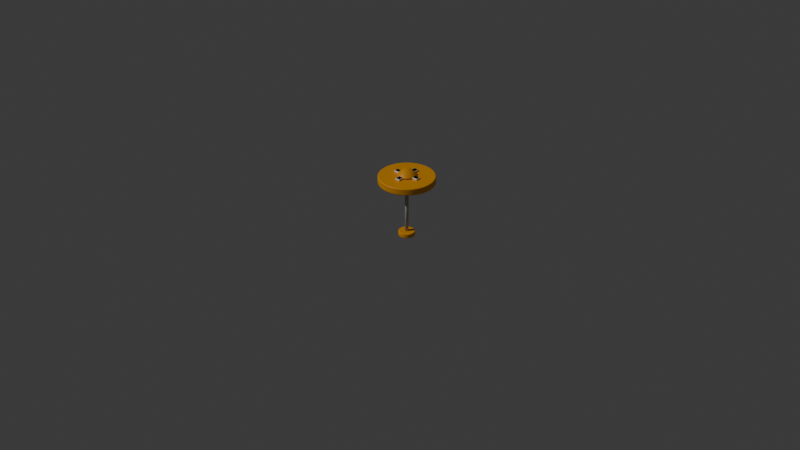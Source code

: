 # Source: prop_umbrella.blend  (saved by Blender 5.1.30; exported with 4.5.12 LTS)
import bpy
from mathutils import Matrix  # noqa: F401  (used for matrix-valued properties, if any)

bpy.ops.wm.read_factory_settings(use_empty=True)
scene = bpy.context.scene
scene.name = 'Scene'

# ---- collections
col_collection = bpy.data.collections.new('Collection'); scene.collection.children.link(col_collection)

# ---- materials (node trees are filled in below, after node groups)
mat_thin_warm_grey_pole = bpy.data.materials.new('thin warm grey pole')
mat_reference_orange_nike_yellow = bpy.data.materials.new('reference orange nike yellow')
mat_clean_white = bpy.data.materials.new('clean white')

# ---- material node trees
mat_thin_warm_grey_pole.use_nodes = True; mat_thin_warm_grey_pole.node_tree.nodes.clear()
_N = mat_thin_warm_grey_pole.node_tree.nodes; _L = mat_thin_warm_grey_pole.node_tree.links
n0 = _N.new('ShaderNodeBsdfPrincipled'); n0.name = 'Principled BSDF'; n0.location = (-200, 100)
n0.inputs[0].default_value = (0.5, 0.49, 0.45, 1.0)
n0.inputs[2].default_value = 0.82
n1 = _N.new('ShaderNodeOutputMaterial'); n1.name = 'Material Output'; n1.location = (200, 100)
_L.new(n0.outputs[0], n1.inputs[0])
n1.is_active_output = True
mat_reference_orange_nike_yellow.use_nodes = True; mat_reference_orange_nike_yellow.node_tree.nodes.clear()
_N = mat_reference_orange_nike_yellow.node_tree.nodes; _L = mat_reference_orange_nike_yellow.node_tree.links
n0 = _N.new('ShaderNodeBsdfPrincipled'); n0.name = 'Principled BSDF'; n0.location = (-200, 100)
n0.inputs[0].default_value = (1.0, 0.42, 0.0, 1.0)
n1 = _N.new('ShaderNodeOutputMaterial'); n1.name = 'Material Output'; n1.location = (200, 100)
_L.new(n0.outputs[0], n1.inputs[0])
n1.is_active_output = True
mat_clean_white.use_nodes = True; mat_clean_white.node_tree.nodes.clear()
_N = mat_clean_white.node_tree.nodes; _L = mat_clean_white.node_tree.links
n0 = _N.new('ShaderNodeBsdfPrincipled'); n0.name = 'Principled BSDF'; n0.location = (-200, 100)
n0.inputs[0].default_value = (1.0, 1.0, 1.0, 1.0)
n0.inputs[2].default_value = 0.65
n1 = _N.new('ShaderNodeOutputMaterial'); n1.name = 'Material Output'; n1.location = (200, 100)
_L.new(n0.outputs[0], n1.inputs[0])
n1.is_active_output = True

# ---- world
world_world = bpy.data.worlds.new('World'); scene.world = world_world
world_world.use_nodes = True; world_world.node_tree.nodes.clear()
_N = world_world.node_tree.nodes; _L = world_world.node_tree.links
n0 = _N.new('ShaderNodeOutputWorld'); n0.name = 'World Output'; n0.location = (200, 100)
n1 = _N.new('ShaderNodeBackground'); n1.name = 'Background'; n1.location = (-200, 100)
n1.inputs[0].default_value = (0.05088, 0.05088, 0.05088, 1.0)
_L.new(n1.outputs[0], n0.inputs[0])
n0.is_active_output = True
world_world.color = (0.965, 0.955, 0.93)
world_world.sun_shadow_jitter_overblur = 0.0

# ---- cameras
cam_camera_001 = bpy.data.cameras.new('Camera.001')

# ---- lights
light_sun = bpy.data.lights.new('Sun', 'SUN')
light_sun.energy = 1.25

# ---- meshes
me_cylinder = bpy.data.meshes.new('Cylinder')
me_cylinder.from_pydata([(0.0, 0.014, -0.21), (0.0, 0.014, 0.21), (0.007, 0.01212, -0.21), (0.007, 0.01212, 0.21), (0.01212, 0.007, -0.21), (0.01212, 0.007, 0.21), (0.014, 0.0, -0.21), (0.014, 0.0, 0.21), (0.01212, -0.007, -0.21), (0.01212, -0.007, 0.21), (0.007, -0.01212, -0.21), (0.007, -0.01212, 0.21), (0.0, -0.014, -0.21), (0.0, -0.014, 0.21), (-0.007, -0.01212, -0.21), (-0.007, -0.01212, 0.21), (-0.01212, -0.007, -0.21), (-0.01212, -0.007, 0.21), (-0.014, 0.0, -0.21), (-0.014, 0.0, 0.21), (-0.01212, 0.007, -0.21), (-0.01212, 0.007, 0.21), (-0.007, 0.01212, -0.21), (-0.007, 0.01212, 0.21)], [], [(0, 1, 3, 2), (2, 3, 5, 4), (4, 5, 7, 6), (6, 7, 9, 8), (8, 9, 11, 10), (10, 11, 13, 12), (12, 13, 15, 14), (14, 15, 17, 16), (16, 17, 19, 18), (18, 19, 21, 20), (3, 1, 23, 21, 19, 17, 15, 13, 11, 9, 7, 5), (20, 21, 23, 22), (22, 23, 1, 0), (0, 2, 4, 6, 8, 10, 12, 14, 16, 18, 20, 22)])
me_cylinder.polygons.foreach_set('use_smooth', [True] * 14)
_uv = me_cylinder.uv_layers.new(name='UVMap')
_uv.uv.foreach_set('vector', [1.0, 0.5, 1.0, 1.0, 0.9167, 1.0, 0.9167, 0.5, 0.9167, 0.5, 0.9167, 1.0, 0.8333, 1.0, 0.8333, 0.5, 0.8333, 0.5, 0.8333, 1.0, 0.75, 1.0, 0.75, 0.5, 0.75, 0.5, 0.75, 1.0, 0.6667, 1.0, 0.6667, 0.5, 0.6667, 0.5, 0.6667, 1.0, 0.5833, 1.0, 0.5833, 0.5, 0.5833, 0.5, 0.5833, 1.0, 0.5, 1.0, 0.5, 0.5, 0.5, 0.5, 0.5, 1.0, 0.4167, 1.0, 0.4167, 0.5, 0.4167, 0.5, 0.4167, 1.0, 0.3333, 1.0, 0.3333, 0.5, 0.3333, 0.5, 0.3333, 1.0, 0.25, 1.0, 0.25, 0.5, 0.25, 0.5, 0.25, 1.0, 0.1667, 1.0, 0.1667, 0.5, 0.37, 0.4578, 0.25, 0.49, 0.13, 0.4578, 0.04215, 0.37, 0.01, 0.25, 0.04215, 0.13, 0.13, 0.04215, 0.25, 0.01, 0.37, 0.04215, 0.4578, 0.13, 0.49, 0.25, 0.4578, 0.37, 0.1667, 0.5, 0.1667, 1.0, 0.08333, 1.0, 0.08333, 0.5, 0.08333, 0.5, 0.08333, 1.0, 7.451e-08, 1.0, 7.451e-08, 0.5, 0.75, 0.49, 0.87, 0.4578, 0.9578, 0.37, 0.99, 0.25, 0.9578, 0.13, 0.87, 0.04215, 0.75, 0.01, 0.63, 0.04215, 0.5422, 0.13, 0.51, 0.25, 0.5422, 0.37, 0.63, 0.4578])
me_cylinder.materials.append(mat_thin_warm_grey_pole)
me_cylinder.update()
me_cylinder_001 = bpy.data.meshes.new('Cylinder.001')
me_cylinder_001.from_pydata([(0.0, 0.065, -0.0175), (0.0, 0.065, 0.0175), (0.01446, 0.06337, -0.0175), (0.01446, 0.06337, 0.0175), (0.0282, 0.05856, -0.0175), (0.0282, 0.05856, 0.0175), (0.04053, 0.05082, -0.0175), (0.04053, 0.05082, 0.0175), (0.05082, 0.04053, -0.0175), (0.05082, 0.04053, 0.0175), (0.05856, 0.0282, -0.0175), (0.05856, 0.0282, 0.0175), (0.06337, 0.01446, -0.0175), (0.06337, 0.01446, 0.0175), (0.065, 0.0, -0.0175), (0.065, 0.0, 0.0175), (0.06337, -0.01446, -0.0175), (0.06337, -0.01446, 0.0175), (0.05856, -0.0282, -0.0175), (0.05856, -0.0282, 0.0175), (0.05082, -0.04053, -0.0175), (0.05082, -0.04053, 0.0175), (0.04053, -0.05082, -0.0175), (0.04053, -0.05082, 0.0175), (0.0282, -0.05856, -0.0175), (0.0282, -0.05856, 0.0175), (0.01446, -0.06337, -0.0175), (0.01446, -0.06337, 0.0175), (0.0, -0.065, -0.0175), (0.0, -0.065, 0.0175), (-0.01446, -0.06337, -0.0175), (-0.01446, -0.06337, 0.0175), (-0.0282, -0.05856, -0.0175), (-0.0282, -0.05856, 0.0175), (-0.04053, -0.05082, -0.0175), (-0.04053, -0.05082, 0.0175), (-0.05082, -0.04053, -0.0175), (-0.05082, -0.04053, 0.0175), (-0.05856, -0.0282, -0.0175), (-0.05856, -0.0282, 0.0175), (-0.06337, -0.01446, -0.0175), (-0.06337, -0.01446, 0.0175), (-0.065, 0.0, -0.0175), (-0.065, 0.0, 0.0175), (-0.06337, 0.01446, -0.0175), (-0.06337, 0.01446, 0.0175), (-0.05856, 0.0282, -0.0175), (-0.05856, 0.0282, 0.0175), (-0.05082, 0.04053, -0.0175), (-0.05082, 0.04053, 0.0175), (-0.04053, 0.05082, -0.0175), (-0.04053, 0.05082, 0.0175), (-0.0282, 0.05856, -0.0175), (-0.0282, 0.05856, 0.0175), (-0.01446, 0.06337, -0.0175), (-0.01446, 0.06337, 0.0175)], [], [(0, 1, 3, 2), (2, 3, 5, 4), (4, 5, 7, 6), (6, 7, 9, 8), (8, 9, 11, 10), (10, 11, 13, 12), (12, 13, 15, 14), (14, 15, 17, 16), (16, 17, 19, 18), (18, 19, 21, 20), (20, 21, 23, 22), (22, 23, 25, 24), (24, 25, 27, 26), (26, 27, 29, 28), (28, 29, 31, 30), (30, 31, 33, 32), (32, 33, 35, 34), (34, 35, 37, 36), (36, 37, 39, 38), (38, 39, 41, 40), (40, 41, 43, 42), (42, 43, 45, 44), (44, 45, 47, 46), (46, 47, 49, 48), (48, 49, 51, 50), (50, 51, 53, 52), (3, 1, 55, 53, 51, 49, 47, 45, 43, 41, 39, 37, 35, 33, 31, 29, 27, 25, 23, 21, 19, 17, 15, 13, 11, 9, 7, 5), (52, 53, 55, 54), (54, 55, 1, 0), (0, 2, 4, 6, 8, 10, 12, 14, 16, 18, 20, 22, 24, 26, 28, 30, 32, 34, 36, 38, 40, 42, 44, 46, 48, 50, 52, 54)])
me_cylinder_001.polygons.foreach_set('use_smooth', [True] * 30)
_uv = me_cylinder_001.uv_layers.new(name='UVMap')
_uv.uv.foreach_set('vector', [1.0, 0.5, 1.0, 1.0, 0.9643, 1.0, 0.9643, 0.5, 0.9643, 0.5, 0.9643, 1.0, 0.9286, 1.0, 0.9286, 0.5, 0.9286, 0.5, 0.9286, 1.0, 0.8929, 1.0, 0.8929, 0.5, 0.8929, 0.5, 0.8929, 1.0, 0.8571, 1.0, 0.8571, 0.5, 0.8571, 0.5, 0.8571, 1.0, 0.8214, 1.0, 0.8214, 0.5, 0.8214, 0.5, 0.8214, 1.0, 0.7857, 1.0, 0.7857, 0.5, 0.7857, 0.5, 0.7857, 1.0, 0.75, 1.0, 0.75, 0.5, 0.75, 0.5, 0.75, 1.0, 0.7143, 1.0, 0.7143, 0.5, 0.7143, 0.5, 0.7143, 1.0, 0.6786, 1.0, 0.6786, 0.5, 0.6786, 0.5, 0.6786, 1.0, 0.6429, 1.0, 0.6429, 0.5, 0.6429, 0.5, 0.6429, 1.0, 0.6071, 1.0, 0.6071, 0.5, 0.6071, 0.5, 0.6071, 1.0, 0.5714, 1.0, 0.5714, 0.5, 0.5714, 0.5, 0.5714, 1.0, 0.5357, 1.0, 0.5357, 0.5, 0.5357, 0.5, 0.5357, 1.0, 0.5, 1.0, 0.5, 0.5, 0.5, 0.5, 0.5, 1.0, 0.4643, 1.0, 0.4643, 0.5, 0.4643, 0.5, 0.4643, 1.0, 0.4286, 1.0, 0.4286, 0.5, 0.4286, 0.5, 0.4286, 1.0, 0.3929, 1.0, 0.3929, 0.5, 0.3929, 0.5, 0.3929, 1.0, 0.3571, 1.0, 0.3571, 0.5, 0.3571, 0.5, 0.3571, 1.0, 0.3214, 1.0, 0.3214, 0.5, 0.3214, 0.5, 0.3214, 1.0, 0.2857, 1.0, 0.2857, 0.5, 0.2857, 0.5, 0.2857, 1.0, 0.25, 1.0, 0.25, 0.5, 0.25, 0.5, 0.25, 1.0, 0.2143, 1.0, 0.2143, 0.5, 0.2143, 0.5, 0.2143, 1.0, 0.1786, 1.0, 0.1786, 0.5, 0.1786, 0.5, 0.1786, 1.0, 0.1429, 1.0, 0.1429, 0.5, 0.1429, 0.5, 0.1429, 1.0, 0.1071, 1.0, 0.1071, 0.5, 0.1071, 0.5, 0.1071, 1.0, 0.07143, 1.0, 0.07143, 0.5, 0.3034, 0.484, 0.25, 0.49, 0.1966, 0.484, 0.1459, 0.4662, 0.1004, 0.4376, 0.06236, 0.3996, 0.03377, 0.3541, 0.01602, 0.3034, 0.01, 0.25, 0.01602, 0.1966, 0.03377, 0.1459, 0.06236, 0.1004, 0.1004, 0.06236, 0.1459, 0.03377, 0.1966, 0.01602, 0.25, 0.01, 0.3034, 0.01602, 0.3541, 0.03377, 0.3996, 0.06236, 0.4376, 0.1004, 0.4662, 0.1459, 0.484, 0.1966, 0.49, 0.25, 0.484, 0.3034, 0.4662, 0.3541, 0.4376, 0.3996, 0.3996, 0.4376, 0.3541, 0.4662, 0.07143, 0.5, 0.07143, 1.0, 0.03571, 1.0, 0.03571, 0.5, 0.03571, 0.5, 0.03571, 1.0, 1.565e-07, 1.0, 1.565e-07, 0.5, 0.75, 0.49, 0.8034, 0.484, 0.8541, 0.4662, 0.8996, 0.4376, 0.9376, 0.3996, 0.9662, 0.3541, 0.984, 0.3034, 0.99, 0.25, 0.984, 0.1966, 0.9662, 0.1459, 0.9376, 0.1004, 0.8996, 0.06236, 0.8541, 0.03377, 0.8034, 0.01602, 0.75, 0.01, 0.6966, 0.01602, 0.6459, 0.03377, 0.6004, 0.06236, 0.5624, 0.1004, 0.5338, 0.1459, 0.516, 0.1966, 0.51, 0.25, 0.516, 0.3034, 0.5338, 0.3541, 0.5624, 0.3996, 0.6004, 0.4376, 0.6459, 0.4662, 0.6966, 0.484])
me_cylinder_001.materials.append(mat_reference_orange_nike_yellow)
me_cylinder_001.update()
me_cylinder_002 = bpy.data.meshes.new('Cylinder.002')
me_cylinder_002.from_pydata([(0.0, 0.22, -0.0275), (0.0, 0.22, 0.0275), (0.03442, 0.2173, -0.0275), (0.03442, 0.2173, 0.0275), (0.06798, 0.2092, -0.0275), (0.06798, 0.2092, 0.0275), (0.09988, 0.196, -0.0275), (0.09988, 0.196, 0.0275), (0.1293, 0.178, -0.0275), (0.1293, 0.178, 0.0275), (0.1556, 0.1556, -0.0275), (0.1556, 0.1556, 0.0275), (0.178, 0.1293, -0.0275), (0.178, 0.1293, 0.0275), (0.196, 0.09988, -0.0275), (0.196, 0.09988, 0.0275), (0.2092, 0.06798, -0.0275), (0.2092, 0.06798, 0.0275), (0.2173, 0.03442, -0.0275), (0.2173, 0.03442, 0.0275), (0.22, 0.0, -0.0275), (0.22, 0.0, 0.0275), (0.2173, -0.03442, -0.0275), (0.2173, -0.03442, 0.0275), (0.2092, -0.06798, -0.0275), (0.2092, -0.06798, 0.0275), (0.196, -0.09988, -0.0275), (0.196, -0.09988, 0.0275), (0.178, -0.1293, -0.0275), (0.178, -0.1293, 0.0275), (0.1556, -0.1556, -0.0275), (0.1556, -0.1556, 0.0275), (0.1293, -0.178, -0.0275), (0.1293, -0.178, 0.0275), (0.09988, -0.196, -0.0275), (0.09988, -0.196, 0.0275), (0.06798, -0.2092, -0.0275), (0.06798, -0.2092, 0.0275), (0.03442, -0.2173, -0.0275), (0.03442, -0.2173, 0.0275), (0.0, -0.22, -0.0275), (0.0, -0.22, 0.0275), (-0.03442, -0.2173, -0.0275), (-0.03442, -0.2173, 0.0275), (-0.06798, -0.2092, -0.0275), (-0.06798, -0.2092, 0.0275), (-0.09988, -0.196, -0.0275), (-0.09988, -0.196, 0.0275), (-0.1293, -0.178, -0.0275), (-0.1293, -0.178, 0.0275), (-0.1556, -0.1556, -0.0275), (-0.1556, -0.1556, 0.0275), (-0.178, -0.1293, -0.0275), (-0.178, -0.1293, 0.0275), (-0.196, -0.09988, -0.0275), (-0.196, -0.09988, 0.0275), (-0.2092, -0.06798, -0.0275), (-0.2092, -0.06798, 0.0275), (-0.2173, -0.03442, -0.0275), (-0.2173, -0.03442, 0.0275), (-0.22, 0.0, -0.0275), (-0.22, 0.0, 0.0275), (-0.2173, 0.03442, -0.0275), (-0.2173, 0.03442, 0.0275), (-0.2092, 0.06798, -0.0275), (-0.2092, 0.06798, 0.0275), (-0.196, 0.09988, -0.0275), (-0.196, 0.09988, 0.0275), (-0.178, 0.1293, -0.0275), (-0.178, 0.1293, 0.0275), (-0.1556, 0.1556, -0.0275), (-0.1556, 0.1556, 0.0275), (-0.1293, 0.178, -0.0275), (-0.1293, 0.178, 0.0275), (-0.09988, 0.196, -0.0275), (-0.09988, 0.196, 0.0275), (-0.06798, 0.2092, -0.0275), (-0.06798, 0.2092, 0.0275), (-0.03442, 0.2173, -0.0275), (-0.03442, 0.2173, 0.0275)], [], [(0, 1, 3, 2), (2, 3, 5, 4), (4, 5, 7, 6), (6, 7, 9, 8), (8, 9, 11, 10), (10, 11, 13, 12), (12, 13, 15, 14), (14, 15, 17, 16), (16, 17, 19, 18), (18, 19, 21, 20), (20, 21, 23, 22), (22, 23, 25, 24), (24, 25, 27, 26), (26, 27, 29, 28), (28, 29, 31, 30), (30, 31, 33, 32), (32, 33, 35, 34), (34, 35, 37, 36), (36, 37, 39, 38), (38, 39, 41, 40), (40, 41, 43, 42), (42, 43, 45, 44), (44, 45, 47, 46), (46, 47, 49, 48), (48, 49, 51, 50), (50, 51, 53, 52), (52, 53, 55, 54), (54, 55, 57, 56), (56, 57, 59, 58), (58, 59, 61, 60), (60, 61, 63, 62), (62, 63, 65, 64), (64, 65, 67, 66), (66, 67, 69, 68), (68, 69, 71, 70), (70, 71, 73, 72), (72, 73, 75, 74), (74, 75, 77, 76), (3, 1, 79, 77, 75, 73, 71, 69, 67, 65, 63, 61, 59, 57, 55, 53, 51, 49, 47, 45, 43, 41, 39, 37, 35, 33, 31, 29, 27, 25, 23, 21, 19, 17, 15, 13, 11, 9, 7, 5), (76, 77, 79, 78), (78, 79, 1, 0), (0, 2, 4, 6, 8, 10, 12, 14, 16, 18, 20, 22, 24, 26, 28, 30, 32, 34, 36, 38, 40, 42, 44, 46, 48, 50, 52, 54, 56, 58, 60, 62, 64, 66, 68, 70, 72, 74, 76, 78)])
me_cylinder_002.polygons.foreach_set('use_smooth', [True] * 42)
_uv = me_cylinder_002.uv_layers.new(name='UVMap')
_uv.uv.foreach_set('vector', [1.0, 0.5, 1.0, 1.0, 0.975, 1.0, 0.975, 0.5, 0.975, 0.5, 0.975, 1.0, 0.95, 1.0, 0.95, 0.5, 0.95, 0.5, 0.95, 1.0, 0.925, 1.0, 0.925, 0.5, 0.925, 0.5, 0.925, 1.0, 0.9, 1.0, 0.9, 0.5, 0.9, 0.5, 0.9, 1.0, 0.875, 1.0, 0.875, 0.5, 0.875, 0.5, 0.875, 1.0, 0.85, 1.0, 0.85, 0.5, 0.85, 0.5, 0.85, 1.0, 0.825, 1.0, 0.825, 0.5, 0.825, 0.5, 0.825, 1.0, 0.8, 1.0, 0.8, 0.5, 0.8, 0.5, 0.8, 1.0, 0.775, 1.0, 0.775, 0.5, 0.775, 0.5, 0.775, 1.0, 0.75, 1.0, 0.75, 0.5, 0.75, 0.5, 0.75, 1.0, 0.725, 1.0, 0.725, 0.5, 0.725, 0.5, 0.725, 1.0, 0.7, 1.0, 0.7, 0.5, 0.7, 0.5, 0.7, 1.0, 0.675, 1.0, 0.675, 0.5, 0.675, 0.5, 0.675, 1.0, 0.65, 1.0, 0.65, 0.5, 0.65, 0.5, 0.65, 1.0, 0.625, 1.0, 0.625, 0.5, 0.625, 0.5, 0.625, 1.0, 0.6, 1.0, 0.6, 0.5, 0.6, 0.5, 0.6, 1.0, 0.575, 1.0, 0.575, 0.5, 0.575, 0.5, 0.575, 1.0, 0.55, 1.0, 0.55, 0.5, 0.55, 0.5, 0.55, 1.0, 0.525, 1.0, 0.525, 0.5, 0.525, 0.5, 0.525, 1.0, 0.5, 1.0, 0.5, 0.5, 0.5, 0.5, 0.5, 1.0, 0.475, 1.0, 0.475, 0.5, 0.475, 0.5, 0.475, 1.0, 0.45, 1.0, 0.45, 0.5, 0.45, 0.5, 0.45, 1.0, 0.425, 1.0, 0.425, 0.5, 0.425, 0.5, 0.425, 1.0, 0.4, 1.0, 0.4, 0.5, 0.4, 0.5, 0.4, 1.0, 0.375, 1.0, 0.375, 0.5, 0.375, 0.5, 0.375, 1.0, 0.35, 1.0, 0.35, 0.5, 0.35, 0.5, 0.35, 1.0, 0.325, 1.0, 0.325, 0.5, 0.325, 0.5, 0.325, 1.0, 0.3, 1.0, 0.3, 0.5, 0.3, 0.5, 0.3, 1.0, 0.275, 1.0, 0.275, 0.5, 0.275, 0.5, 0.275, 1.0, 0.25, 1.0, 0.25, 0.5, 0.25, 0.5, 0.25, 1.0, 0.225, 1.0, 0.225, 0.5, 0.225, 0.5, 0.225, 1.0, 0.2, 1.0, 0.2, 0.5, 0.2, 0.5, 0.2, 1.0, 0.175, 1.0, 0.175, 0.5, 0.175, 0.5, 0.175, 1.0, 0.15, 1.0, 0.15, 0.5, 0.15, 0.5, 0.15, 1.0, 0.125, 1.0, 0.125, 0.5, 0.125, 0.5, 0.125, 1.0, 0.1, 1.0, 0.1, 0.5, 0.1, 0.5, 0.1, 1.0, 0.075, 1.0, 0.075, 0.5, 0.075, 0.5, 0.075, 1.0, 0.05, 1.0, 0.05, 0.5, 0.2875, 0.487, 0.25, 0.49, 0.2125, 0.487, 0.1758, 0.4783, 0.141, 0.4638, 0.1089, 0.4442, 0.08029, 0.4197, 0.05584, 0.3911, 0.03616, 0.359, 0.02175, 0.3242, 0.01295, 0.2875, 0.01, 0.25, 0.01295, 0.2125, 0.02175, 0.1758, 0.03616, 0.141, 0.05584, 0.1089, 0.08029, 0.08029, 0.1089, 0.05584, 0.141, 0.03616, 0.1758, 0.02175, 0.2125, 0.01295, 0.25, 0.01, 0.2875, 0.01295, 0.3242, 0.02175, 0.359, 0.03616, 0.3911, 0.05584, 0.4197, 0.08029, 0.4442, 0.1089, 0.4638, 0.141, 0.4783, 0.1758, 0.487, 0.2125, 0.49, 0.25, 0.487, 0.2875, 0.4783, 0.3242, 0.4638, 0.359, 0.4442, 0.3911, 0.4197, 0.4197, 0.3911, 0.4442, 0.359, 0.4638, 0.3242, 0.4783, 0.05, 0.5, 0.05, 1.0, 0.025, 1.0, 0.025, 0.5, 0.025, 0.5, 0.025, 1.0, 3.912e-07, 1.0, 3.912e-07, 0.5, 0.75, 0.49, 0.7875, 0.487, 0.8242, 0.4783, 0.859, 0.4638, 0.8911, 0.4442, 0.9197, 0.4197, 0.9442, 0.3911, 0.9638, 0.359, 0.9783, 0.3242, 0.987, 0.2875, 0.99, 0.25, 0.987, 0.2125, 0.9783, 0.1758, 0.9638, 0.141, 0.9442, 0.1089, 0.9197, 0.08029, 0.8911, 0.05584, 0.859, 0.03616, 0.8242, 0.02175, 0.7875, 0.01295, 0.75, 0.01, 0.7125, 0.01295, 0.6758, 0.02175, 0.641, 0.03616, 0.6089, 0.05584, 0.5803, 0.08029, 0.5558, 0.1089, 0.5362, 0.141, 0.5217, 0.1758, 0.513, 0.2125, 0.51, 0.25, 0.513, 0.2875, 0.5217, 0.3242, 0.5362, 0.359, 0.5558, 0.3911, 0.5803, 0.4197, 0.6089, 0.4442, 0.641, 0.4638, 0.6758, 0.4783, 0.7125, 0.487])
me_cylinder_002.materials.append(mat_reference_orange_nike_yellow)
me_cylinder_002.update()
me_cone = bpy.data.meshes.new('Cone')
me_cone.from_pydata([(0.0, 0.08, -0.0375), (0.01561, 0.07846, -0.0375), (0.03061, 0.07391, -0.0375), (0.04445, 0.06652, -0.0375), (0.05657, 0.05657, -0.0375), (0.06652, 0.04445, -0.0375), (0.07391, 0.03061, -0.0375), (0.07846, 0.01561, -0.0375), (0.08, 0.0, -0.0375), (0.07846, -0.01561, -0.0375), (0.07391, -0.03061, -0.0375), (0.06652, -0.04445, -0.0375), (0.05657, -0.05657, -0.0375), (0.04445, -0.06652, -0.0375), (0.03061, -0.07391, -0.0375), (0.01561, -0.07846, -0.0375), (0.0, -0.08, -0.0375), (-0.01561, -0.07846, -0.0375), (-0.03061, -0.07391, -0.0375), (-0.04445, -0.06652, -0.0375), (-0.05657, -0.05657, -0.0375), (-0.06652, -0.04445, -0.0375), (-0.07391, -0.03061, -0.0375), (-0.07846, -0.01561, -0.0375), (-0.08, 0.0, -0.0375), (-0.07846, 0.01561, -0.0375), (-0.07391, 0.03061, -0.0375), (-0.06652, 0.04445, -0.0375), (-0.05657, 0.05657, -0.0375), (-0.04445, 0.06652, -0.0375), (-0.03061, 0.07391, -0.0375), (-0.01561, 0.07846, -0.0375), (0.0, 0.0, 0.0375)], [], [(0, 32, 1), (1, 32, 2), (2, 32, 3), (3, 32, 4), (4, 32, 5), (5, 32, 6), (6, 32, 7), (7, 32, 8), (8, 32, 9), (9, 32, 10), (10, 32, 11), (11, 32, 12), (12, 32, 13), (13, 32, 14), (14, 32, 15), (15, 32, 16), (16, 32, 17), (17, 32, 18), (18, 32, 19), (19, 32, 20), (20, 32, 21), (21, 32, 22), (22, 32, 23), (23, 32, 24), (24, 32, 25), (25, 32, 26), (26, 32, 27), (27, 32, 28), (28, 32, 29), (29, 32, 30), (0, 1, 2, 3, 4, 5, 6, 7, 8, 9, 10, 11, 12, 13, 14, 15, 16, 17, 18, 19, 20, 21, 22, 23, 24, 25, 26, 27, 28, 29, 30, 31), (30, 32, 31), (31, 32, 0)])
me_cone.polygons.foreach_set('use_smooth', [True] * 33)
_uv = me_cone.uv_layers.new(name='UVMap')
_uv.uv.foreach_set('vector', [0.25, 0.49, 0.25, 0.25, 0.2968, 0.4854, 0.2968, 0.4854, 0.25, 0.25, 0.3418, 0.4717, 0.3418, 0.4717, 0.25, 0.25, 0.3833, 0.4496, 0.3833, 0.4496, 0.25, 0.25, 0.4197, 0.4197, 0.4197, 0.4197, 0.25, 0.25, 0.4496, 0.3833, 0.4496, 0.3833, 0.25, 0.25, 0.4717, 0.3418, 0.4717, 0.3418, 0.25, 0.25, 0.4854, 0.2968, 0.4854, 0.2968, 0.25, 0.25, 0.49, 0.25, 0.49, 0.25, 0.25, 0.25, 0.4854, 0.2032, 0.4854, 0.2032, 0.25, 0.25, 0.4717, 0.1582, 0.4717, 0.1582, 0.25, 0.25, 0.4496, 0.1167, 0.4496, 0.1167, 0.25, 0.25, 0.4197, 0.08029, 0.4197, 0.08029, 0.25, 0.25, 0.3833, 0.05045, 0.3833, 0.05045, 0.25, 0.25, 0.3418, 0.02827, 0.3418, 0.02827, 0.25, 0.25, 0.2968, 0.01461, 0.2968, 0.01461, 0.25, 0.25, 0.25, 0.01, 0.25, 0.01, 0.25, 0.25, 0.2032, 0.01461, 0.2032, 0.01461, 0.25, 0.25, 0.1582, 0.02827, 0.1582, 0.02827, 0.25, 0.25, 0.1167, 0.05045, 0.1167, 0.05045, 0.25, 0.25, 0.08029, 0.08029, 0.08029, 0.08029, 0.25, 0.25, 0.05045, 0.1167, 0.05045, 0.1167, 0.25, 0.25, 0.02827, 0.1582, 0.02827, 0.1582, 0.25, 0.25, 0.01461, 0.2032, 0.01461, 0.2032, 0.25, 0.25, 0.01, 0.25, 0.01, 0.25, 0.25, 0.25, 0.01461, 0.2968, 0.01461, 0.2968, 0.25, 0.25, 0.02827, 0.3418, 0.02827, 0.3418, 0.25, 0.25, 0.05045, 0.3833, 0.05045, 0.3833, 0.25, 0.25, 0.08029, 0.4197, 0.08029, 0.4197, 0.25, 0.25, 0.1167, 0.4496, 0.1167, 0.4496, 0.25, 0.25, 0.1582, 0.4717, 0.75, 0.49, 0.7968, 0.4854, 0.8418, 0.4717, 0.8833, 0.4496, 0.9197, 0.4197, 0.9496, 0.3833, 0.9717, 0.3418, 0.9854, 0.2968, 0.99, 0.25, 0.9854, 0.2032, 0.9717, 0.1582, 0.9496, 0.1167, 0.9197, 0.08029, 0.8833, 0.05045, 0.8418, 0.02827, 0.7968, 0.01461, 0.75, 0.01, 0.7032, 0.01461, 0.6582, 0.02827, 0.6167, 0.05045, 0.5803, 0.08029, 0.5504, 0.1167, 0.5283, 0.1582, 0.5146, 0.2032, 0.51, 0.25, 0.5146, 0.2968, 0.5283, 0.3418, 0.5504, 0.3833, 0.5803, 0.4197, 0.6167, 0.4496, 0.6582, 0.4717, 0.7032, 0.4854, 0.1582, 0.4717, 0.25, 0.25, 0.2032, 0.4854, 0.2032, 0.4854, 0.25, 0.25, 0.25, 0.49])
me_cone.materials.append(mat_reference_orange_nike_yellow)
me_cone.update()
me_cube_001 = bpy.data.meshes.new('Cube.001')
me_cube_001.from_pydata([(-0.11, -0.019, -0.007), (-0.11, -0.019, 0.007), (-0.11, 0.019, -0.007), (-0.11, 0.019, 0.007), (0.11, -0.019, -0.007), (0.11, -0.019, 0.007), (0.11, 0.019, -0.007), (0.11, 0.019, 0.007)], [], [(0, 1, 3, 2), (2, 3, 7, 6), (6, 7, 5, 4), (4, 5, 1, 0), (2, 6, 4, 0), (7, 3, 1, 5)])
_uv = me_cube_001.uv_layers.new(name='UVMap')
_uv.uv.foreach_set('vector', [0.375, 0.0, 0.625, 0.0, 0.625, 0.25, 0.375, 0.25, 0.375, 0.25, 0.625, 0.25, 0.625, 0.5, 0.375, 0.5, 0.375, 0.5, 0.625, 0.5, 0.625, 0.75, 0.375, 0.75, 0.375, 0.75, 0.625, 0.75, 0.625, 1.0, 0.375, 1.0, 0.125, 0.5, 0.375, 0.5, 0.375, 0.75, 0.125, 0.75, 0.625, 0.5, 0.875, 0.5, 0.875, 0.75, 0.625, 0.75])
me_cube_001.materials.append(mat_clean_white)
me_cube_001.update()
me_cube_002 = bpy.data.meshes.new('Cube.002')
me_cube_002.from_pydata([(-0.11, -0.019, -0.007), (-0.11, -0.019, 0.007), (-0.11, 0.019, -0.007), (-0.11, 0.019, 0.007), (0.11, -0.019, -0.007), (0.11, -0.019, 0.007), (0.11, 0.019, -0.007), (0.11, 0.019, 0.007)], [], [(0, 1, 3, 2), (2, 3, 7, 6), (6, 7, 5, 4), (4, 5, 1, 0), (2, 6, 4, 0), (7, 3, 1, 5)])
_uv = me_cube_002.uv_layers.new(name='UVMap')
_uv.uv.foreach_set('vector', [0.375, 0.0, 0.625, 0.0, 0.625, 0.25, 0.375, 0.25, 0.375, 0.25, 0.625, 0.25, 0.625, 0.5, 0.375, 0.5, 0.375, 0.5, 0.625, 0.5, 0.625, 0.75, 0.375, 0.75, 0.375, 0.75, 0.625, 0.75, 0.625, 1.0, 0.375, 1.0, 0.125, 0.5, 0.375, 0.5, 0.375, 0.75, 0.125, 0.75, 0.625, 0.5, 0.875, 0.5, 0.875, 0.75, 0.625, 0.75])
me_cube_002.materials.append(mat_clean_white)
me_cube_002.update()
me_cube_003 = bpy.data.meshes.new('Cube.003')
me_cube_003.from_pydata([(-0.11, -0.019, -0.007), (-0.11, -0.019, 0.007), (-0.11, 0.019, -0.007), (-0.11, 0.019, 0.007), (0.11, -0.019, -0.007), (0.11, -0.019, 0.007), (0.11, 0.019, -0.007), (0.11, 0.019, 0.007)], [], [(0, 1, 3, 2), (2, 3, 7, 6), (6, 7, 5, 4), (4, 5, 1, 0), (2, 6, 4, 0), (7, 3, 1, 5)])
_uv = me_cube_003.uv_layers.new(name='UVMap')
_uv.uv.foreach_set('vector', [0.375, 0.0, 0.625, 0.0, 0.625, 0.25, 0.375, 0.25, 0.375, 0.25, 0.625, 0.25, 0.625, 0.5, 0.375, 0.5, 0.375, 0.5, 0.625, 0.5, 0.625, 0.75, 0.375, 0.75, 0.375, 0.75, 0.625, 0.75, 0.625, 1.0, 0.375, 1.0, 0.125, 0.5, 0.375, 0.5, 0.375, 0.75, 0.125, 0.75, 0.625, 0.5, 0.875, 0.5, 0.875, 0.75, 0.625, 0.75])
me_cube_003.materials.append(mat_clean_white)
me_cube_003.update()
me_cube_004 = bpy.data.meshes.new('Cube.004')
me_cube_004.from_pydata([(-0.11, -0.019, -0.007), (-0.11, -0.019, 0.007), (-0.11, 0.019, -0.007), (-0.11, 0.019, 0.007), (0.11, -0.019, -0.007), (0.11, -0.019, 0.007), (0.11, 0.019, -0.007), (0.11, 0.019, 0.007)], [], [(0, 1, 3, 2), (2, 3, 7, 6), (6, 7, 5, 4), (4, 5, 1, 0), (2, 6, 4, 0), (7, 3, 1, 5)])
_uv = me_cube_004.uv_layers.new(name='UVMap')
_uv.uv.foreach_set('vector', [0.375, 0.0, 0.625, 0.0, 0.625, 0.25, 0.375, 0.25, 0.375, 0.25, 0.625, 0.25, 0.625, 0.5, 0.375, 0.5, 0.375, 0.5, 0.625, 0.5, 0.625, 0.75, 0.375, 0.75, 0.375, 0.75, 0.625, 0.75, 0.625, 1.0, 0.375, 1.0, 0.125, 0.5, 0.375, 0.5, 0.375, 0.75, 0.125, 0.75, 0.625, 0.5, 0.875, 0.5, 0.875, 0.75, 0.625, 0.75])
me_cube_004.materials.append(mat_clean_white)
me_cube_004.update()

# ---- objects
ob_umbrella_pole = bpy.data.objects.new('umbrella pole', me_cylinder)
ob_umbrella_base_disk = bpy.data.objects.new('umbrella base disk', me_cylinder_001)
ob_umbrella_canopy_volume = bpy.data.objects.new('umbrella canopy volume', me_cylinder_002)
ob_umbrella_tiny_peak = bpy.data.objects.new('umbrella tiny peak', me_cone)
ob_white_umbrella_canopy_panel = bpy.data.objects.new('white umbrella canopy panel', me_cube_001)
ob_white_umbrella_canopy_panel_001 = bpy.data.objects.new('white umbrella canopy panel.001', me_cube_002)
ob_white_umbrella_canopy_panel_002 = bpy.data.objects.new('white umbrella canopy panel.002', me_cube_003)
ob_white_umbrella_canopy_panel_003 = bpy.data.objects.new('white umbrella canopy panel.003', me_cube_004)
ob_soft_nike_city_sun = bpy.data.objects.new('soft nike city sun', light_sun)
ob_camera = bpy.data.objects.new('Camera', cam_camera_001)

# ---- transforms, parenting, visibility, modifiers, constraints
ob_umbrella_pole.location = (0.0, 0.0, 0.28)
ob_umbrella_base_disk.location = (0.0, 0.0, 0.075)
_m = ob_umbrella_base_disk.modifiers.new('rounded toy bevel', 'BEVEL')
_m.width = 0.005
_m.width_pct = 0.005
_m.segments = 3
_m = ob_umbrella_base_disk.modifiers.new('weighted normals', 'WEIGHTED_NORMAL')
ob_umbrella_canopy_volume.location = (0.0, 0.0, 0.54)
_m = ob_umbrella_canopy_volume.modifiers.new('rounded toy bevel', 'BEVEL')
_m.width = 0.008
_m.width_pct = 0.008
_m.segments = 3
_m = ob_umbrella_canopy_volume.modifiers.new('weighted normals', 'WEIGHTED_NORMAL')
ob_umbrella_tiny_peak.location = (0.0, 0.0, 0.61)
_m = ob_umbrella_tiny_peak.modifiers.new('rounded toy bevel', 'BEVEL')
_m.width = 0.012
_m.width_pct = 0.012
_m.segments = 2
_m = ob_umbrella_tiny_peak.modifiers.new('weighted normals', 'WEIGHTED_NORMAL')
ob_white_umbrella_canopy_panel.location = (0.0, 0.0, 0.575)
_m = ob_white_umbrella_canopy_panel.modifiers.new('rounded toy bevel', 'BEVEL')
_m.width = 0.003
_m.width_pct = 0.003
_m.segments = 3
_m = ob_white_umbrella_canopy_panel.modifiers.new('weighted normals', 'WEIGHTED_NORMAL')
ob_white_umbrella_canopy_panel_001.location = (0.0, 0.0, 0.575)
ob_white_umbrella_canopy_panel_001.rotation_euler = (0.0, 0.0, 1.571)
_m = ob_white_umbrella_canopy_panel_001.modifiers.new('rounded toy bevel', 'BEVEL')
_m.width = 0.003
_m.width_pct = 0.003
_m.segments = 3
_m = ob_white_umbrella_canopy_panel_001.modifiers.new('weighted normals', 'WEIGHTED_NORMAL')
ob_white_umbrella_canopy_panel_002.location = (0.0, 0.0, 0.575)
ob_white_umbrella_canopy_panel_002.rotation_euler = (0.0, 0.0, 3.142)
_m = ob_white_umbrella_canopy_panel_002.modifiers.new('rounded toy bevel', 'BEVEL')
_m.width = 0.003
_m.width_pct = 0.003
_m.segments = 3
_m = ob_white_umbrella_canopy_panel_002.modifiers.new('weighted normals', 'WEIGHTED_NORMAL')
ob_white_umbrella_canopy_panel_003.location = (0.0, 0.0, 0.575)
ob_white_umbrella_canopy_panel_003.rotation_euler = (0.0, 0.0, 4.712)
_m = ob_white_umbrella_canopy_panel_003.modifiers.new('rounded toy bevel', 'BEVEL')
_m.width = 0.003
_m.width_pct = 0.003
_m.segments = 3
_m = ob_white_umbrella_canopy_panel_003.modifiers.new('weighted normals', 'WEIGHTED_NORMAL')
ob_soft_nike_city_sun.location = (-3.8, -4.5, 6.5)
ob_soft_nike_city_sun.rotation_euler = (0.7854, 0.0, -0.6109)
ob_camera.location = (4.8, -5.6, 4.4)
ob_camera.rotation_euler = (1.047, 0.0, 0.7156)

# ---- collection membership
col_collection.objects.link(ob_umbrella_pole)
col_collection.objects.link(ob_umbrella_base_disk)
col_collection.objects.link(ob_umbrella_canopy_volume)
col_collection.objects.link(ob_umbrella_tiny_peak)
col_collection.objects.link(ob_white_umbrella_canopy_panel)
col_collection.objects.link(ob_white_umbrella_canopy_panel_001)
col_collection.objects.link(ob_white_umbrella_canopy_panel_002)
col_collection.objects.link(ob_white_umbrella_canopy_panel_003)
col_collection.objects.link(ob_soft_nike_city_sun)
col_collection.objects.link(ob_camera)

# ---- scene / render settings (as saved in the file)
scene.camera = ob_camera
scene.frame_start = 1; scene.frame_end = 250; scene.frame_set(1)
scene.render.engine = 'BLENDER_EEVEE_NEXT'
scene.render.bake_bias = 0.0
scene.render.bake_samples = 0
scene.cycles.sampling_pattern = 'TABULATED_SOBOL'
scene.eevee.use_volume_custom_range = False
bpy.context.view_layer.update()
